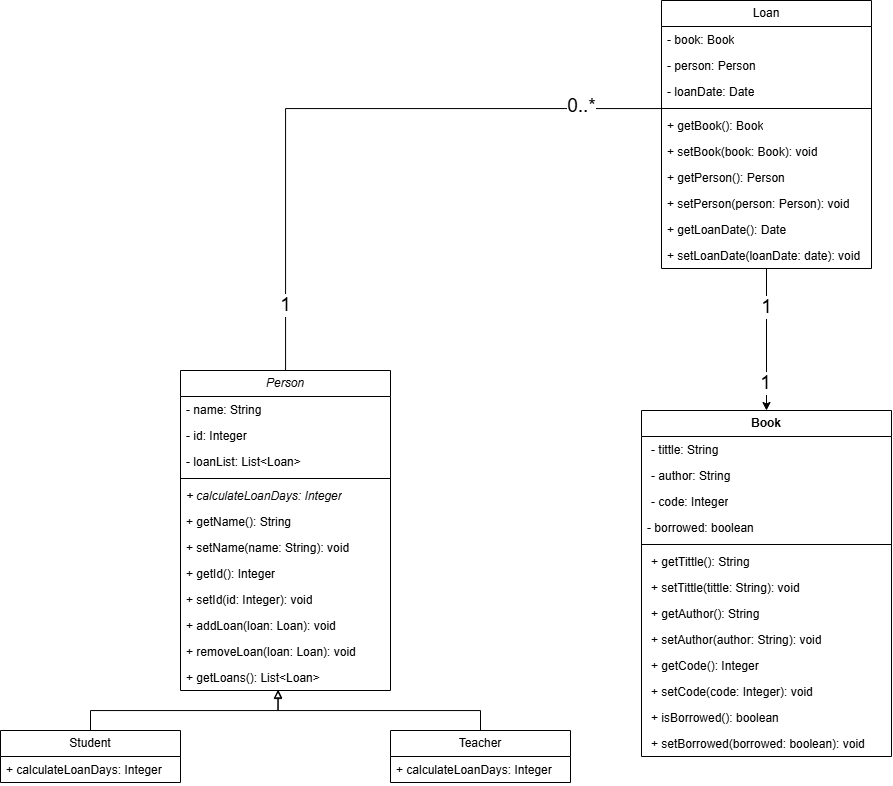

The diagram above was exported from draw.io. Its source (the exported page's mxGraphModel, read from the mxfile embedded in the PNG):
<mxGraphModel dx="1347" dy="2115" grid="1" gridSize="10" guides="1" tooltips="1" connect="1" arrows="1" fold="1" page="1" pageScale="1" pageWidth="827" pageHeight="1169" math="0" shadow="0">
  <root>
    <mxCell id="0" />
    <mxCell id="1" parent="0" />
    <mxCell id="0EXRGw08wKVfJBa9O7XE-159" style="edgeStyle=orthogonalEdgeStyle;rounded=0;orthogonalLoop=1;jettySize=auto;html=1;endArrow=none;endFill=0;" parent="1" source="0EXRGw08wKVfJBa9O7XE-12" target="0EXRGw08wKVfJBa9O7XE-134" edge="1">
      <mxGeometry relative="1" as="geometry" />
    </mxCell>
    <mxCell id="0EXRGw08wKVfJBa9O7XE-160" value="1" style="edgeLabel;html=1;align=center;verticalAlign=middle;resizable=0;points=[];fontSize=19;" parent="0EXRGw08wKVfJBa9O7XE-159" vertex="1" connectable="0">
      <mxGeometry x="-0.7952" y="1" relative="1" as="geometry">
        <mxPoint as="offset" />
      </mxGeometry>
    </mxCell>
    <mxCell id="0EXRGw08wKVfJBa9O7XE-161" value="0..*" style="edgeLabel;html=1;align=center;verticalAlign=middle;resizable=0;points=[];fontSize=19;" parent="0EXRGw08wKVfJBa9O7XE-159" vertex="1" connectable="0">
      <mxGeometry x="0.75" y="3" relative="1" as="geometry">
        <mxPoint as="offset" />
      </mxGeometry>
    </mxCell>
    <mxCell id="0EXRGw08wKVfJBa9O7XE-12" value="&lt;i&gt;Person&lt;/i&gt;" style="swimlane;fontStyle=0;childLayout=stackLayout;horizontal=1;startSize=26;fillColor=none;horizontalStack=0;resizeParent=1;resizeParentMax=0;resizeLast=0;collapsible=1;marginBottom=0;whiteSpace=wrap;html=1;" parent="1" vertex="1">
      <mxGeometry x="309" y="40" width="210" height="320" as="geometry" />
    </mxCell>
    <mxCell id="0EXRGw08wKVfJBa9O7XE-13" value="- name: String" style="text;strokeColor=none;fillColor=none;align=left;verticalAlign=top;spacingLeft=4;spacingRight=4;overflow=hidden;rotatable=0;points=[[0,0.5],[1,0.5]];portConstraint=eastwest;whiteSpace=wrap;html=1;" parent="0EXRGw08wKVfJBa9O7XE-12" vertex="1">
      <mxGeometry y="26" width="210" height="26" as="geometry" />
    </mxCell>
    <mxCell id="0EXRGw08wKVfJBa9O7XE-14" value="- id: Integer" style="text;strokeColor=none;fillColor=none;align=left;verticalAlign=top;spacingLeft=4;spacingRight=4;overflow=hidden;rotatable=0;points=[[0,0.5],[1,0.5]];portConstraint=eastwest;whiteSpace=wrap;html=1;" parent="0EXRGw08wKVfJBa9O7XE-12" vertex="1">
      <mxGeometry y="52" width="210" height="26" as="geometry" />
    </mxCell>
    <mxCell id="0EXRGw08wKVfJBa9O7XE-141" value="- loanList: List&amp;lt;Loan&amp;gt;&amp;nbsp;" style="text;strokeColor=none;fillColor=none;align=left;verticalAlign=top;spacingLeft=4;spacingRight=4;overflow=hidden;rotatable=0;points=[[0,0.5],[1,0.5]];portConstraint=eastwest;whiteSpace=wrap;html=1;" parent="0EXRGw08wKVfJBa9O7XE-12" vertex="1">
      <mxGeometry y="78" width="210" height="26" as="geometry" />
    </mxCell>
    <mxCell id="0EXRGw08wKVfJBa9O7XE-142" value="" style="line;strokeWidth=1;fillColor=none;align=left;verticalAlign=middle;spacingTop=-1;spacingLeft=3;spacingRight=3;rotatable=0;labelPosition=right;points=[];portConstraint=eastwest;strokeColor=inherit;" parent="0EXRGw08wKVfJBa9O7XE-12" vertex="1">
      <mxGeometry y="104" width="210" height="8" as="geometry" />
    </mxCell>
    <mxCell id="0EXRGw08wKVfJBa9O7XE-15" value="&lt;font&gt;&lt;i&gt;+ calculateLoanDays: Integer&lt;/i&gt;&lt;/font&gt;" style="text;strokeColor=none;fillColor=none;align=left;verticalAlign=top;spacingLeft=4;spacingRight=4;overflow=hidden;rotatable=0;points=[[0,0.5],[1,0.5]];portConstraint=eastwest;whiteSpace=wrap;html=1;" parent="0EXRGw08wKVfJBa9O7XE-12" vertex="1">
      <mxGeometry y="112" width="210" height="26" as="geometry" />
    </mxCell>
    <mxCell id="0EXRGw08wKVfJBa9O7XE-17" value="&lt;font&gt;+ getName(): String&lt;/font&gt;" style="text;strokeColor=none;fillColor=none;align=left;verticalAlign=top;spacingLeft=4;spacingRight=4;overflow=hidden;rotatable=0;points=[[0,0.5],[1,0.5]];portConstraint=eastwest;whiteSpace=wrap;html=1;" parent="0EXRGw08wKVfJBa9O7XE-12" vertex="1">
      <mxGeometry y="138" width="210" height="26" as="geometry" />
    </mxCell>
    <mxCell id="0EXRGw08wKVfJBa9O7XE-18" value="&lt;font&gt;+ setName(name: String): void&lt;/font&gt;" style="text;strokeColor=none;fillColor=none;align=left;verticalAlign=top;spacingLeft=4;spacingRight=4;overflow=hidden;rotatable=0;points=[[0,0.5],[1,0.5]];portConstraint=eastwest;whiteSpace=wrap;html=1;" parent="0EXRGw08wKVfJBa9O7XE-12" vertex="1">
      <mxGeometry y="164" width="210" height="26" as="geometry" />
    </mxCell>
    <mxCell id="0EXRGw08wKVfJBa9O7XE-19" value="&lt;font&gt;+ getId(): Integer&lt;/font&gt;" style="text;strokeColor=none;fillColor=none;align=left;verticalAlign=top;spacingLeft=4;spacingRight=4;overflow=hidden;rotatable=0;points=[[0,0.5],[1,0.5]];portConstraint=eastwest;whiteSpace=wrap;html=1;" parent="0EXRGw08wKVfJBa9O7XE-12" vertex="1">
      <mxGeometry y="190" width="210" height="26" as="geometry" />
    </mxCell>
    <mxCell id="0EXRGw08wKVfJBa9O7XE-20" value="&lt;font&gt;+ setId(id: Integer): void&lt;/font&gt;" style="text;strokeColor=none;fillColor=none;align=left;verticalAlign=top;spacingLeft=4;spacingRight=4;overflow=hidden;rotatable=0;points=[[0,0.5],[1,0.5]];portConstraint=eastwest;whiteSpace=wrap;html=1;" parent="0EXRGw08wKVfJBa9O7XE-12" vertex="1">
      <mxGeometry y="216" width="210" height="26" as="geometry" />
    </mxCell>
    <mxCell id="0EXRGw08wKVfJBa9O7XE-153" value="&lt;font&gt;+ addLoan(loan: Loan): void&lt;/font&gt;" style="text;strokeColor=none;fillColor=none;align=left;verticalAlign=top;spacingLeft=4;spacingRight=4;overflow=hidden;rotatable=0;points=[[0,0.5],[1,0.5]];portConstraint=eastwest;whiteSpace=wrap;html=1;" parent="0EXRGw08wKVfJBa9O7XE-12" vertex="1">
      <mxGeometry y="242" width="210" height="26" as="geometry" />
    </mxCell>
    <mxCell id="0EXRGw08wKVfJBa9O7XE-155" value="&lt;font&gt;+ removeLoan(loan: Loan): void&lt;/font&gt;" style="text;strokeColor=none;fillColor=none;align=left;verticalAlign=top;spacingLeft=4;spacingRight=4;overflow=hidden;rotatable=0;points=[[0,0.5],[1,0.5]];portConstraint=eastwest;whiteSpace=wrap;html=1;" parent="0EXRGw08wKVfJBa9O7XE-12" vertex="1">
      <mxGeometry y="268" width="210" height="26" as="geometry" />
    </mxCell>
    <mxCell id="0EXRGw08wKVfJBa9O7XE-156" value="&lt;font&gt;+ getLoans(): List&amp;lt;Loan&amp;gt;&lt;/font&gt;" style="text;strokeColor=none;fillColor=none;align=left;verticalAlign=top;spacingLeft=4;spacingRight=4;overflow=hidden;rotatable=0;points=[[0,0.5],[1,0.5]];portConstraint=eastwest;whiteSpace=wrap;html=1;" parent="0EXRGw08wKVfJBa9O7XE-12" vertex="1">
      <mxGeometry y="294" width="210" height="26" as="geometry" />
    </mxCell>
    <mxCell id="0EXRGw08wKVfJBa9O7XE-30" value="Student" style="swimlane;fontStyle=0;childLayout=stackLayout;horizontal=1;startSize=26;fillColor=none;horizontalStack=0;resizeParent=1;resizeParentMax=0;resizeLast=0;collapsible=1;marginBottom=0;whiteSpace=wrap;html=1;" parent="1" vertex="1">
      <mxGeometry x="129" y="400" width="180" height="52" as="geometry">
        <mxRectangle x="130" y="400" width="80" height="30" as="alternateBounds" />
      </mxGeometry>
    </mxCell>
    <mxCell id="0EXRGw08wKVfJBa9O7XE-32" value="+ calculateLoanDays: Integer" style="text;strokeColor=none;fillColor=none;align=left;verticalAlign=top;spacingLeft=4;spacingRight=4;overflow=hidden;rotatable=0;points=[[0,0.5],[1,0.5]];portConstraint=eastwest;whiteSpace=wrap;html=1;" parent="0EXRGw08wKVfJBa9O7XE-30" vertex="1">
      <mxGeometry y="26" width="180" height="26" as="geometry" />
    </mxCell>
    <mxCell id="0EXRGw08wKVfJBa9O7XE-34" value="Teacher" style="swimlane;fontStyle=0;childLayout=stackLayout;horizontal=1;startSize=26;fillColor=none;horizontalStack=0;resizeParent=1;resizeParentMax=0;resizeLast=0;collapsible=1;marginBottom=0;whiteSpace=wrap;html=1;" parent="1" vertex="1">
      <mxGeometry x="519" y="400" width="180" height="52" as="geometry">
        <mxRectangle x="490" y="400" width="80" height="30" as="alternateBounds" />
      </mxGeometry>
    </mxCell>
    <mxCell id="0EXRGw08wKVfJBa9O7XE-35" value="+ calculateLoanDays: Integer" style="text;strokeColor=none;fillColor=none;align=left;verticalAlign=top;spacingLeft=4;spacingRight=4;overflow=hidden;rotatable=0;points=[[0,0.5],[1,0.5]];portConstraint=eastwest;whiteSpace=wrap;html=1;" parent="0EXRGw08wKVfJBa9O7XE-34" vertex="1">
      <mxGeometry y="26" width="180" height="26" as="geometry" />
    </mxCell>
    <mxCell id="0EXRGw08wKVfJBa9O7XE-100" value="&lt;b&gt;Book&lt;/b&gt;" style="swimlane;fontStyle=0;childLayout=stackLayout;horizontal=1;startSize=26;fillColor=none;horizontalStack=0;resizeParent=1;resizeParentMax=0;resizeLast=0;collapsible=1;marginBottom=0;whiteSpace=wrap;html=1;" parent="1" vertex="1">
      <mxGeometry x="770" y="80" width="250" height="346" as="geometry">
        <mxRectangle x="260" y="510" width="70" height="30" as="alternateBounds" />
      </mxGeometry>
    </mxCell>
    <mxCell id="0EXRGw08wKVfJBa9O7XE-101" value="&lt;p style=&quot;margin: 0px 0px 0px 4px;&quot;&gt;- tittle: String&lt;/p&gt;&lt;div&gt;&lt;br&gt;&lt;/div&gt;" style="text;strokeColor=none;fillColor=none;align=left;verticalAlign=top;spacingLeft=4;spacingRight=4;overflow=hidden;rotatable=0;points=[[0,0.5],[1,0.5]];portConstraint=eastwest;whiteSpace=wrap;html=1;" parent="0EXRGw08wKVfJBa9O7XE-100" vertex="1">
      <mxGeometry y="26" width="250" height="26" as="geometry" />
    </mxCell>
    <mxCell id="0EXRGw08wKVfJBa9O7XE-102" value="&lt;p style=&quot;margin: 0px 0px 0px 4px;&quot;&gt;- author: String&lt;/p&gt;&lt;div&gt;&lt;br&gt;&lt;/div&gt;" style="text;strokeColor=none;fillColor=none;align=left;verticalAlign=top;spacingLeft=4;spacingRight=4;overflow=hidden;rotatable=0;points=[[0,0.5],[1,0.5]];portConstraint=eastwest;whiteSpace=wrap;html=1;" parent="0EXRGw08wKVfJBa9O7XE-100" vertex="1">
      <mxGeometry y="52" width="250" height="26" as="geometry" />
    </mxCell>
    <mxCell id="0EXRGw08wKVfJBa9O7XE-103" value="&lt;p style=&quot;margin: 0px 0px 0px 4px;&quot;&gt;- code: Integer&lt;/p&gt;&lt;div&gt;&lt;br&gt;&lt;/div&gt;" style="text;strokeColor=none;fillColor=none;align=left;verticalAlign=top;spacingLeft=4;spacingRight=4;overflow=hidden;rotatable=0;points=[[0,0.5],[1,0.5]];portConstraint=eastwest;whiteSpace=wrap;html=1;" parent="0EXRGw08wKVfJBa9O7XE-100" vertex="1">
      <mxGeometry y="78" width="250" height="26" as="geometry" />
    </mxCell>
    <mxCell id="0EXRGw08wKVfJBa9O7XE-115" value="- borrowed: boolean&lt;div&gt;&lt;br&gt;&lt;/div&gt;" style="text;strokeColor=none;fillColor=none;align=left;verticalAlign=top;spacingLeft=4;spacingRight=4;overflow=hidden;rotatable=0;points=[[0,0.5],[1,0.5]];portConstraint=eastwest;whiteSpace=wrap;html=1;" parent="0EXRGw08wKVfJBa9O7XE-100" vertex="1">
      <mxGeometry y="104" width="250" height="26" as="geometry" />
    </mxCell>
    <mxCell id="0EXRGw08wKVfJBa9O7XE-118" value="" style="line;strokeWidth=1;fillColor=none;align=left;verticalAlign=middle;spacingTop=-1;spacingLeft=3;spacingRight=3;rotatable=0;labelPosition=right;points=[];portConstraint=eastwest;strokeColor=inherit;" parent="0EXRGw08wKVfJBa9O7XE-100" vertex="1">
      <mxGeometry y="130" width="250" height="8" as="geometry" />
    </mxCell>
    <mxCell id="0EXRGw08wKVfJBa9O7XE-117" value="&lt;div&gt;&lt;p style=&quot;margin: 0px 0px 0px 4px;&quot;&gt;+ getTittle(): String&lt;/p&gt;&lt;/div&gt;" style="text;strokeColor=none;fillColor=none;align=left;verticalAlign=top;spacingLeft=4;spacingRight=4;overflow=hidden;rotatable=0;points=[[0,0.5],[1,0.5]];portConstraint=eastwest;whiteSpace=wrap;html=1;" parent="0EXRGw08wKVfJBa9O7XE-100" vertex="1">
      <mxGeometry y="138" width="250" height="26" as="geometry" />
    </mxCell>
    <mxCell id="0EXRGw08wKVfJBa9O7XE-119" value="&lt;div&gt;&lt;p style=&quot;margin: 0px 0px 0px 4px;&quot;&gt;+ setTittle(tittle: String): void&lt;/p&gt;&lt;/div&gt;" style="text;strokeColor=none;fillColor=none;align=left;verticalAlign=top;spacingLeft=4;spacingRight=4;overflow=hidden;rotatable=0;points=[[0,0.5],[1,0.5]];portConstraint=eastwest;whiteSpace=wrap;html=1;" parent="0EXRGw08wKVfJBa9O7XE-100" vertex="1">
      <mxGeometry y="164" width="250" height="26" as="geometry" />
    </mxCell>
    <mxCell id="0EXRGw08wKVfJBa9O7XE-122" value="&lt;div&gt;&lt;p style=&quot;margin: 0px 0px 0px 4px;&quot;&gt;+ getAuthor(): String&lt;/p&gt;&lt;/div&gt;" style="text;strokeColor=none;fillColor=none;align=left;verticalAlign=top;spacingLeft=4;spacingRight=4;overflow=hidden;rotatable=0;points=[[0,0.5],[1,0.5]];portConstraint=eastwest;whiteSpace=wrap;html=1;" parent="0EXRGw08wKVfJBa9O7XE-100" vertex="1">
      <mxGeometry y="190" width="250" height="26" as="geometry" />
    </mxCell>
    <mxCell id="0EXRGw08wKVfJBa9O7XE-123" value="&lt;div&gt;&lt;p style=&quot;margin: 0px 0px 0px 4px;&quot;&gt;+ setAuthor(author: String): void&lt;/p&gt;&lt;/div&gt;" style="text;strokeColor=none;fillColor=none;align=left;verticalAlign=top;spacingLeft=4;spacingRight=4;overflow=hidden;rotatable=0;points=[[0,0.5],[1,0.5]];portConstraint=eastwest;whiteSpace=wrap;html=1;" parent="0EXRGw08wKVfJBa9O7XE-100" vertex="1">
      <mxGeometry y="216" width="250" height="26" as="geometry" />
    </mxCell>
    <mxCell id="0EXRGw08wKVfJBa9O7XE-124" value="&lt;div&gt;&lt;p style=&quot;margin: 0px 0px 0px 4px;&quot;&gt;+ getCode(): Integer&lt;/p&gt;&lt;/div&gt;" style="text;strokeColor=none;fillColor=none;align=left;verticalAlign=top;spacingLeft=4;spacingRight=4;overflow=hidden;rotatable=0;points=[[0,0.5],[1,0.5]];portConstraint=eastwest;whiteSpace=wrap;html=1;" parent="0EXRGw08wKVfJBa9O7XE-100" vertex="1">
      <mxGeometry y="242" width="250" height="26" as="geometry" />
    </mxCell>
    <mxCell id="0EXRGw08wKVfJBa9O7XE-125" value="&lt;div&gt;&lt;p style=&quot;margin: 0px 0px 0px 4px;&quot;&gt;+ setCode(code: Integer): void&lt;/p&gt;&lt;/div&gt;" style="text;strokeColor=none;fillColor=none;align=left;verticalAlign=top;spacingLeft=4;spacingRight=4;overflow=hidden;rotatable=0;points=[[0,0.5],[1,0.5]];portConstraint=eastwest;whiteSpace=wrap;html=1;" parent="0EXRGw08wKVfJBa9O7XE-100" vertex="1">
      <mxGeometry y="268" width="250" height="26" as="geometry" />
    </mxCell>
    <mxCell id="0EXRGw08wKVfJBa9O7XE-126" value="&lt;div&gt;&lt;p style=&quot;margin: 0px 0px 0px 4px;&quot;&gt;+ isBorrowed(): boolean&lt;/p&gt;&lt;/div&gt;" style="text;strokeColor=none;fillColor=none;align=left;verticalAlign=top;spacingLeft=4;spacingRight=4;overflow=hidden;rotatable=0;points=[[0,0.5],[1,0.5]];portConstraint=eastwest;whiteSpace=wrap;html=1;" parent="0EXRGw08wKVfJBa9O7XE-100" vertex="1">
      <mxGeometry y="294" width="250" height="26" as="geometry" />
    </mxCell>
    <mxCell id="0EXRGw08wKVfJBa9O7XE-127" value="&lt;div&gt;&lt;p style=&quot;margin: 0px 0px 0px 4px;&quot;&gt;+ setBorrowed(borrowed: boolean): void&lt;/p&gt;&lt;/div&gt;" style="text;strokeColor=none;fillColor=none;align=left;verticalAlign=top;spacingLeft=4;spacingRight=4;overflow=hidden;rotatable=0;points=[[0,0.5],[1,0.5]];portConstraint=eastwest;whiteSpace=wrap;html=1;" parent="0EXRGw08wKVfJBa9O7XE-100" vertex="1">
      <mxGeometry y="320" width="250" height="26" as="geometry" />
    </mxCell>
    <mxCell id="0EXRGw08wKVfJBa9O7XE-166" style="edgeStyle=orthogonalEdgeStyle;rounded=0;orthogonalLoop=1;jettySize=auto;html=1;" parent="1" source="0EXRGw08wKVfJBa9O7XE-128" target="0EXRGw08wKVfJBa9O7XE-100" edge="1">
      <mxGeometry relative="1" as="geometry" />
    </mxCell>
    <mxCell id="0EXRGw08wKVfJBa9O7XE-167" value="1" style="edgeLabel;html=1;align=center;verticalAlign=middle;resizable=0;points=[];fontSize=19;" parent="0EXRGw08wKVfJBa9O7XE-166" vertex="1" connectable="0">
      <mxGeometry x="-0.4507" y="-1" relative="1" as="geometry">
        <mxPoint as="offset" />
      </mxGeometry>
    </mxCell>
    <mxCell id="0EXRGw08wKVfJBa9O7XE-168" value="1" style="edgeLabel;html=1;align=center;verticalAlign=middle;resizable=0;points=[];fontSize=19;" parent="0EXRGw08wKVfJBa9O7XE-166" vertex="1" connectable="0">
      <mxGeometry x="0.6056" y="-2" relative="1" as="geometry">
        <mxPoint as="offset" />
      </mxGeometry>
    </mxCell>
    <mxCell id="0EXRGw08wKVfJBa9O7XE-128" value="Loan" style="swimlane;fontStyle=0;childLayout=stackLayout;horizontal=1;startSize=26;fillColor=none;horizontalStack=0;resizeParent=1;resizeParentMax=0;resizeLast=0;collapsible=1;marginBottom=0;whiteSpace=wrap;html=1;" parent="1" vertex="1">
      <mxGeometry x="790" y="-330" width="210" height="268" as="geometry" />
    </mxCell>
    <mxCell id="0EXRGw08wKVfJBa9O7XE-129" value="- book: Book" style="text;strokeColor=none;fillColor=none;align=left;verticalAlign=top;spacingLeft=4;spacingRight=4;overflow=hidden;rotatable=0;points=[[0,0.5],[1,0.5]];portConstraint=eastwest;whiteSpace=wrap;html=1;" parent="0EXRGw08wKVfJBa9O7XE-128" vertex="1">
      <mxGeometry y="26" width="210" height="26" as="geometry" />
    </mxCell>
    <mxCell id="0EXRGw08wKVfJBa9O7XE-130" value="- person: Person" style="text;strokeColor=none;fillColor=none;align=left;verticalAlign=top;spacingLeft=4;spacingRight=4;overflow=hidden;rotatable=0;points=[[0,0.5],[1,0.5]];portConstraint=eastwest;whiteSpace=wrap;html=1;" parent="0EXRGw08wKVfJBa9O7XE-128" vertex="1">
      <mxGeometry y="52" width="210" height="26" as="geometry" />
    </mxCell>
    <mxCell id="0EXRGw08wKVfJBa9O7XE-132" value="- loanDate: Date" style="text;strokeColor=none;fillColor=none;align=left;verticalAlign=top;spacingLeft=4;spacingRight=4;overflow=hidden;rotatable=0;points=[[0,0.5],[1,0.5]];portConstraint=eastwest;whiteSpace=wrap;html=1;" parent="0EXRGw08wKVfJBa9O7XE-128" vertex="1">
      <mxGeometry y="78" width="210" height="26" as="geometry" />
    </mxCell>
    <mxCell id="0EXRGw08wKVfJBa9O7XE-134" value="" style="line;strokeWidth=1;fillColor=none;align=left;verticalAlign=middle;spacingTop=-1;spacingLeft=3;spacingRight=3;rotatable=0;labelPosition=right;points=[];portConstraint=eastwest;strokeColor=inherit;" parent="0EXRGw08wKVfJBa9O7XE-128" vertex="1">
      <mxGeometry y="104" width="210" height="8" as="geometry" />
    </mxCell>
    <mxCell id="0EXRGw08wKVfJBa9O7XE-133" value="+ getBook(): Book" style="text;strokeColor=none;fillColor=none;align=left;verticalAlign=top;spacingLeft=4;spacingRight=4;overflow=hidden;rotatable=0;points=[[0,0.5],[1,0.5]];portConstraint=eastwest;whiteSpace=wrap;html=1;" parent="0EXRGw08wKVfJBa9O7XE-128" vertex="1">
      <mxGeometry y="112" width="210" height="26" as="geometry" />
    </mxCell>
    <mxCell id="0EXRGw08wKVfJBa9O7XE-135" value="+ setBook(book: Book): void" style="text;strokeColor=none;fillColor=none;align=left;verticalAlign=top;spacingLeft=4;spacingRight=4;overflow=hidden;rotatable=0;points=[[0,0.5],[1,0.5]];portConstraint=eastwest;whiteSpace=wrap;html=1;" parent="0EXRGw08wKVfJBa9O7XE-128" vertex="1">
      <mxGeometry y="138" width="210" height="26" as="geometry" />
    </mxCell>
    <mxCell id="0EXRGw08wKVfJBa9O7XE-136" value="+ getPerson(): Person" style="text;strokeColor=none;fillColor=none;align=left;verticalAlign=top;spacingLeft=4;spacingRight=4;overflow=hidden;rotatable=0;points=[[0,0.5],[1,0.5]];portConstraint=eastwest;whiteSpace=wrap;html=1;" parent="0EXRGw08wKVfJBa9O7XE-128" vertex="1">
      <mxGeometry y="164" width="210" height="26" as="geometry" />
    </mxCell>
    <mxCell id="0EXRGw08wKVfJBa9O7XE-137" value="+ setPerson(person: Person): void" style="text;strokeColor=none;fillColor=none;align=left;verticalAlign=top;spacingLeft=4;spacingRight=4;overflow=hidden;rotatable=0;points=[[0,0.5],[1,0.5]];portConstraint=eastwest;whiteSpace=wrap;html=1;" parent="0EXRGw08wKVfJBa9O7XE-128" vertex="1">
      <mxGeometry y="190" width="210" height="26" as="geometry" />
    </mxCell>
    <mxCell id="0EXRGw08wKVfJBa9O7XE-138" value="+ getLoanDate(): Date" style="text;strokeColor=none;fillColor=none;align=left;verticalAlign=top;spacingLeft=4;spacingRight=4;overflow=hidden;rotatable=0;points=[[0,0.5],[1,0.5]];portConstraint=eastwest;whiteSpace=wrap;html=1;" parent="0EXRGw08wKVfJBa9O7XE-128" vertex="1">
      <mxGeometry y="216" width="210" height="26" as="geometry" />
    </mxCell>
    <mxCell id="0EXRGw08wKVfJBa9O7XE-139" value="+ setLoanDate(loanDate: date): void" style="text;strokeColor=none;fillColor=none;align=left;verticalAlign=top;spacingLeft=4;spacingRight=4;overflow=hidden;rotatable=0;points=[[0,0.5],[1,0.5]];portConstraint=eastwest;whiteSpace=wrap;html=1;" parent="0EXRGw08wKVfJBa9O7XE-128" vertex="1">
      <mxGeometry y="242" width="210" height="26" as="geometry" />
    </mxCell>
    <mxCell id="0EXRGw08wKVfJBa9O7XE-157" style="edgeStyle=orthogonalEdgeStyle;rounded=0;orthogonalLoop=1;jettySize=auto;html=1;entryX=0.464;entryY=1;entryDx=0;entryDy=0;entryPerimeter=0;endArrow=block;endFill=0;" parent="1" source="0EXRGw08wKVfJBa9O7XE-30" target="0EXRGw08wKVfJBa9O7XE-156" edge="1">
      <mxGeometry relative="1" as="geometry" />
    </mxCell>
    <mxCell id="0EXRGw08wKVfJBa9O7XE-158" style="edgeStyle=orthogonalEdgeStyle;rounded=0;orthogonalLoop=1;jettySize=auto;html=1;entryX=0.465;entryY=0.968;entryDx=0;entryDy=0;entryPerimeter=0;endArrow=block;endFill=0;" parent="1" source="0EXRGw08wKVfJBa9O7XE-34" target="0EXRGw08wKVfJBa9O7XE-156" edge="1">
      <mxGeometry relative="1" as="geometry" />
    </mxCell>
  </root>
</mxGraphModel>